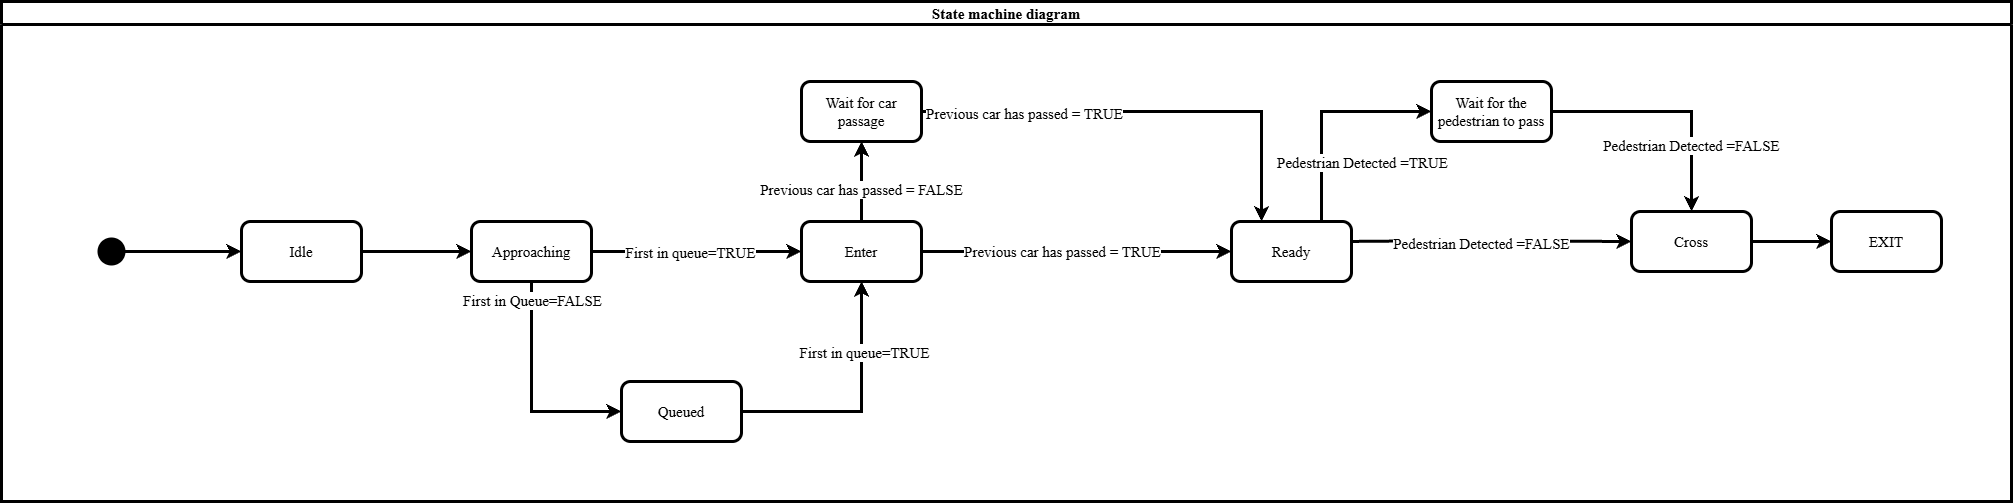

The diagram above was exported from draw.io. Its source (the exported page's mxGraphModel, read from the mxfile embedded in the PNG):
<mxGraphModel dx="2066" dy="2309" grid="1" gridSize="10" guides="1" tooltips="1" connect="1" arrows="1" fold="1" page="1" pageScale="1" pageWidth="850" pageHeight="1100" math="0" shadow="0">
  <root>
    <mxCell id="rBC9fhLtKiuhSmsUWqxo-0" />
    <mxCell id="rBC9fhLtKiuhSmsUWqxo-1" parent="rBC9fhLtKiuhSmsUWqxo-0" />
    <mxCell id="rBC9fhLtKiuhSmsUWqxo-2" value="State machine diagram" style="swimlane;fontFamily=Times New Roman;fontSize=15;strokeWidth=3;" vertex="1" parent="rBC9fhLtKiuhSmsUWqxo-1">
      <mxGeometry x="150" y="-970" width="2010" height="500" as="geometry" />
    </mxCell>
    <mxCell id="rBC9fhLtKiuhSmsUWqxo-3" value="" style="edgeStyle=orthogonalEdgeStyle;rounded=0;orthogonalLoop=1;jettySize=auto;html=1;strokeWidth=3;fontSize=15;fontFamily=Times New Roman;" edge="1" parent="rBC9fhLtKiuhSmsUWqxo-2" source="rBC9fhLtKiuhSmsUWqxo-5" target="rBC9fhLtKiuhSmsUWqxo-17">
      <mxGeometry relative="1" as="geometry">
        <Array as="points">
          <mxPoint x="530" y="410" />
        </Array>
      </mxGeometry>
    </mxCell>
    <mxCell id="rBC9fhLtKiuhSmsUWqxo-4" value="First in Queue=FALSE" style="edgeLabel;html=1;align=center;verticalAlign=middle;resizable=0;points=[];fontSize=15;fontFamily=Times New Roman;" vertex="1" connectable="0" parent="rBC9fhLtKiuhSmsUWqxo-3">
      <mxGeometry x="-0.125" relative="1" as="geometry">
        <mxPoint y="-78" as="offset" />
      </mxGeometry>
    </mxCell>
    <mxCell id="rBC9fhLtKiuhSmsUWqxo-5" value="Approaching" style="rounded=1;whiteSpace=wrap;html=1;strokeWidth=3;fontFamily=Times New Roman;fontSize=15;" vertex="1" parent="rBC9fhLtKiuhSmsUWqxo-2">
      <mxGeometry x="470" y="220" width="120" height="60" as="geometry" />
    </mxCell>
    <mxCell id="rBC9fhLtKiuhSmsUWqxo-6" value="Idle" style="rounded=1;whiteSpace=wrap;html=1;strokeWidth=3;fontFamily=Times New Roman;fontSize=15;" vertex="1" parent="rBC9fhLtKiuhSmsUWqxo-2">
      <mxGeometry x="240" y="220" width="120" height="60" as="geometry" />
    </mxCell>
    <mxCell id="gon2AK64oqJHxLFj-WXb-1" value="" style="edgeStyle=orthogonalEdgeStyle;rounded=0;orthogonalLoop=1;jettySize=auto;html=1;fontFamily=Times New Roman;fontSize=15;strokeWidth=3;" edge="1" parent="rBC9fhLtKiuhSmsUWqxo-2" source="rBC9fhLtKiuhSmsUWqxo-9" target="gon2AK64oqJHxLFj-WXb-0">
      <mxGeometry relative="1" as="geometry" />
    </mxCell>
    <mxCell id="8ozc04D42dRPJvkRMk_d-1" value="&lt;span&gt;Previous car has passed = FALSE&lt;/span&gt;" style="edgeLabel;html=1;align=center;verticalAlign=middle;resizable=0;points=[];fontFamily=Times New Roman;fontSize=15;" vertex="1" connectable="0" parent="gon2AK64oqJHxLFj-WXb-1">
      <mxGeometry x="-0.175" y="1" relative="1" as="geometry">
        <mxPoint as="offset" />
      </mxGeometry>
    </mxCell>
    <mxCell id="rBC9fhLtKiuhSmsUWqxo-9" value="Enter" style="rounded=1;whiteSpace=wrap;html=1;strokeWidth=3;fontFamily=Times New Roman;fontSize=15;" vertex="1" parent="rBC9fhLtKiuhSmsUWqxo-2">
      <mxGeometry x="800" y="220" width="120" height="60" as="geometry" />
    </mxCell>
    <mxCell id="rBC9fhLtKiuhSmsUWqxo-12" value="" style="shape=waypoint;sketch=0;fillStyle=solid;size=6;pointerEvents=1;points=[];fillColor=none;resizable=0;rotatable=0;perimeter=centerPerimeter;snapToPoint=1;strokeWidth=12;fontFamily=Times New Roman;fontSize=15;" vertex="1" parent="rBC9fhLtKiuhSmsUWqxo-2">
      <mxGeometry x="100" y="240" width="20" height="20" as="geometry" />
    </mxCell>
    <mxCell id="rBC9fhLtKiuhSmsUWqxo-13" value="" style="endArrow=classic;html=1;rounded=0;exitX=0.9;exitY=0.9;exitDx=0;exitDy=0;exitPerimeter=0;strokeWidth=3;fontFamily=Times New Roman;fontSize=15;" edge="1" parent="rBC9fhLtKiuhSmsUWqxo-2" source="rBC9fhLtKiuhSmsUWqxo-12" target="rBC9fhLtKiuhSmsUWqxo-6">
      <mxGeometry width="50" height="50" relative="1" as="geometry">
        <mxPoint x="690" y="390" as="sourcePoint" />
        <mxPoint x="740" y="340" as="targetPoint" />
      </mxGeometry>
    </mxCell>
    <mxCell id="rBC9fhLtKiuhSmsUWqxo-14" value="" style="endArrow=classic;html=1;rounded=0;exitX=1;exitY=0.5;exitDx=0;exitDy=0;exitPerimeter=0;strokeWidth=3;fontSize=15;fontFamily=Times New Roman;" edge="1" parent="rBC9fhLtKiuhSmsUWqxo-2" source="rBC9fhLtKiuhSmsUWqxo-6" target="rBC9fhLtKiuhSmsUWqxo-5">
      <mxGeometry width="50" height="50" relative="1" as="geometry">
        <mxPoint x="690" y="390" as="sourcePoint" />
        <mxPoint x="740" y="340" as="targetPoint" />
      </mxGeometry>
    </mxCell>
    <mxCell id="rBC9fhLtKiuhSmsUWqxo-17" value="Queued" style="rounded=1;whiteSpace=wrap;html=1;strokeWidth=3;fontFamily=Times New Roman;fontSize=15;" vertex="1" parent="rBC9fhLtKiuhSmsUWqxo-2">
      <mxGeometry x="620" y="380" width="120" height="60" as="geometry" />
    </mxCell>
    <mxCell id="rBC9fhLtKiuhSmsUWqxo-18" value="" style="endArrow=classic;html=1;rounded=0;exitX=1;exitY=0.5;exitDx=0;exitDy=0;entryX=0.5;entryY=1;entryDx=0;entryDy=0;strokeWidth=3;fontFamily=Times New Roman;fontSize=15;" edge="1" parent="rBC9fhLtKiuhSmsUWqxo-2" source="rBC9fhLtKiuhSmsUWqxo-17" target="rBC9fhLtKiuhSmsUWqxo-9">
      <mxGeometry width="50" height="50" relative="1" as="geometry">
        <mxPoint x="630" y="400" as="sourcePoint" />
        <mxPoint x="680" y="350" as="targetPoint" />
        <Array as="points">
          <mxPoint x="860" y="410" />
        </Array>
      </mxGeometry>
    </mxCell>
    <mxCell id="rBC9fhLtKiuhSmsUWqxo-19" value="&lt;span&gt;First in queue=TRUE&lt;/span&gt;" style="edgeLabel;html=1;align=center;verticalAlign=middle;resizable=0;points=[];fontFamily=Times New Roman;fontSize=15;" vertex="1" connectable="0" parent="rBC9fhLtKiuhSmsUWqxo-18">
      <mxGeometry x="0.44" y="-2" relative="1" as="geometry">
        <mxPoint as="offset" />
      </mxGeometry>
    </mxCell>
    <mxCell id="rBC9fhLtKiuhSmsUWqxo-23" value="" style="endArrow=classic;html=1;rounded=0;exitX=1;exitY=0.5;exitDx=0;exitDy=0;entryX=0;entryY=0.5;entryDx=0;entryDy=0;strokeWidth=3;fontFamily=Times New Roman;fontSize=15;" edge="1" parent="rBC9fhLtKiuhSmsUWqxo-2" source="rBC9fhLtKiuhSmsUWqxo-5" target="rBC9fhLtKiuhSmsUWqxo-9">
      <mxGeometry width="50" height="50" relative="1" as="geometry">
        <mxPoint x="620" y="420" as="sourcePoint" />
        <mxPoint x="670" y="370" as="targetPoint" />
      </mxGeometry>
    </mxCell>
    <mxCell id="rBC9fhLtKiuhSmsUWqxo-24" value="&lt;span&gt;First in queue=TRUE&lt;/span&gt;" style="edgeLabel;html=1;align=center;verticalAlign=middle;resizable=0;points=[];fontFamily=Times New Roman;fontSize=15;" vertex="1" connectable="0" parent="rBC9fhLtKiuhSmsUWqxo-23">
      <mxGeometry x="-0.0667" relative="1" as="geometry">
        <mxPoint as="offset" />
      </mxGeometry>
    </mxCell>
    <mxCell id="gon2AK64oqJHxLFj-WXb-3" value="" style="edgeStyle=orthogonalEdgeStyle;rounded=0;orthogonalLoop=1;jettySize=auto;html=1;fontFamily=Times New Roman;fontSize=15;strokeWidth=3;entryX=0.25;entryY=0;entryDx=0;entryDy=0;" edge="1" parent="rBC9fhLtKiuhSmsUWqxo-2" source="gon2AK64oqJHxLFj-WXb-0" target="gon2AK64oqJHxLFj-WXb-2">
      <mxGeometry relative="1" as="geometry" />
    </mxCell>
    <mxCell id="8ozc04D42dRPJvkRMk_d-2" value="&lt;span&gt;Previous car has passed = TRUE&lt;/span&gt;" style="edgeLabel;html=1;align=center;verticalAlign=middle;resizable=0;points=[];fontFamily=Times New Roman;fontSize=15;" vertex="1" connectable="0" parent="gon2AK64oqJHxLFj-WXb-3">
      <mxGeometry x="-0.5481" y="-1" relative="1" as="geometry">
        <mxPoint as="offset" />
      </mxGeometry>
    </mxCell>
    <mxCell id="gon2AK64oqJHxLFj-WXb-0" value="Wait for car passage" style="whiteSpace=wrap;html=1;fontSize=15;fontFamily=Times New Roman;rounded=1;strokeWidth=3;" vertex="1" parent="rBC9fhLtKiuhSmsUWqxo-2">
      <mxGeometry x="800" y="80" width="120" height="60" as="geometry" />
    </mxCell>
    <mxCell id="gon2AK64oqJHxLFj-WXb-4" value="" style="endArrow=classic;html=1;rounded=0;entryX=0;entryY=0.5;entryDx=0;entryDy=0;exitX=1;exitY=0.5;exitDx=0;exitDy=0;fontFamily=Times New Roman;fontSize=15;strokeWidth=3;" edge="1" parent="rBC9fhLtKiuhSmsUWqxo-2" source="rBC9fhLtKiuhSmsUWqxo-9" target="gon2AK64oqJHxLFj-WXb-2">
      <mxGeometry width="50" height="50" relative="1" as="geometry">
        <mxPoint x="820" y="320" as="sourcePoint" />
        <mxPoint x="870" y="270" as="targetPoint" />
      </mxGeometry>
    </mxCell>
    <mxCell id="8ozc04D42dRPJvkRMk_d-0" value="&lt;span&gt;Previous car has passed = TRUE&lt;/span&gt;" style="edgeLabel;html=1;align=center;verticalAlign=middle;resizable=0;points=[];fontFamily=Times New Roman;fontSize=15;" vertex="1" connectable="0" parent="gon2AK64oqJHxLFj-WXb-4">
      <mxGeometry x="-0.1" y="1" relative="1" as="geometry">
        <mxPoint as="offset" />
      </mxGeometry>
    </mxCell>
    <mxCell id="gon2AK64oqJHxLFj-WXb-2" value="Ready" style="whiteSpace=wrap;html=1;fontSize=15;fontFamily=Times New Roman;rounded=1;strokeWidth=3;" vertex="1" parent="rBC9fhLtKiuhSmsUWqxo-2">
      <mxGeometry x="1230" y="220" width="120" height="60" as="geometry" />
    </mxCell>
    <mxCell id="rBC9fhLtKiuhSmsUWqxo-7" value="" style="edgeStyle=orthogonalEdgeStyle;rounded=0;orthogonalLoop=1;jettySize=auto;html=1;strokeWidth=3;fontFamily=Times New Roman;fontSize=15;exitX=0.75;exitY=0;exitDx=0;exitDy=0;entryX=0;entryY=0.5;entryDx=0;entryDy=0;" edge="1" parent="rBC9fhLtKiuhSmsUWqxo-2" source="gon2AK64oqJHxLFj-WXb-2" target="rBC9fhLtKiuhSmsUWqxo-22">
      <mxGeometry relative="1" as="geometry">
        <mxPoint x="1290" y="210" as="sourcePoint" />
        <Array as="points">
          <mxPoint x="1320" y="110" />
        </Array>
      </mxGeometry>
    </mxCell>
    <mxCell id="rBC9fhLtKiuhSmsUWqxo-8" value="&lt;div&gt;Pedestrian Detected =TRUE&lt;/div&gt;" style="edgeLabel;html=1;align=center;verticalAlign=middle;resizable=0;points=[];fontFamily=Times New Roman;fontSize=15;" vertex="1" connectable="0" parent="rBC9fhLtKiuhSmsUWqxo-7">
      <mxGeometry x="-0.4167" y="1" relative="1" as="geometry">
        <mxPoint x="41" y="4" as="offset" />
      </mxGeometry>
    </mxCell>
    <mxCell id="rBC9fhLtKiuhSmsUWqxo-10" value="" style="edgeStyle=orthogonalEdgeStyle;rounded=0;orthogonalLoop=1;jettySize=auto;html=1;strokeWidth=3;fontFamily=Times New Roman;fontSize=15;" edge="1" parent="rBC9fhLtKiuhSmsUWqxo-2" source="rBC9fhLtKiuhSmsUWqxo-11" target="rBC9fhLtKiuhSmsUWqxo-25">
      <mxGeometry relative="1" as="geometry" />
    </mxCell>
    <mxCell id="rBC9fhLtKiuhSmsUWqxo-11" value="Cross" style="rounded=1;whiteSpace=wrap;html=1;strokeWidth=3;fontFamily=Times New Roman;fontSize=15;" vertex="1" parent="rBC9fhLtKiuhSmsUWqxo-2">
      <mxGeometry x="1629.9999999999998" y="210" width="120" height="60" as="geometry" />
    </mxCell>
    <mxCell id="rBC9fhLtKiuhSmsUWqxo-15" value="" style="endArrow=classic;html=1;rounded=0;exitX=1;exitY=0.5;exitDx=0;exitDy=0;entryX=0;entryY=0.5;entryDx=0;entryDy=0;strokeWidth=3;fontSize=15;fontFamily=Times New Roman;" edge="1" parent="rBC9fhLtKiuhSmsUWqxo-2" target="rBC9fhLtKiuhSmsUWqxo-11">
      <mxGeometry width="50" height="50" relative="1" as="geometry">
        <mxPoint x="1350" y="240" as="sourcePoint" />
        <mxPoint x="1630" y="239.5" as="targetPoint" />
        <Array as="points">
          <mxPoint x="1410" y="239.5" />
        </Array>
      </mxGeometry>
    </mxCell>
    <mxCell id="rBC9fhLtKiuhSmsUWqxo-16" value="&lt;div&gt;Pedestrian Detected =FALSE&lt;/div&gt;" style="edgeLabel;html=1;align=center;verticalAlign=middle;resizable=0;points=[];fontFamily=Times New Roman;fontSize=15;" vertex="1" connectable="0" parent="rBC9fhLtKiuhSmsUWqxo-15">
      <mxGeometry x="-0.0714" y="-2" relative="1" as="geometry">
        <mxPoint as="offset" />
      </mxGeometry>
    </mxCell>
    <mxCell id="rBC9fhLtKiuhSmsUWqxo-20" style="edgeStyle=orthogonalEdgeStyle;rounded=0;orthogonalLoop=1;jettySize=auto;html=1;exitX=1;exitY=0.5;exitDx=0;exitDy=0;entryX=0.5;entryY=0;entryDx=0;entryDy=0;strokeWidth=3;fontFamily=Times New Roman;fontSize=15;" edge="1" parent="rBC9fhLtKiuhSmsUWqxo-2" source="rBC9fhLtKiuhSmsUWqxo-22" target="rBC9fhLtKiuhSmsUWqxo-11">
      <mxGeometry relative="1" as="geometry" />
    </mxCell>
    <mxCell id="rBC9fhLtKiuhSmsUWqxo-21" value="&lt;div&gt;Pedestrian Detected =FALSE&lt;/div&gt;" style="edgeLabel;html=1;align=center;verticalAlign=middle;resizable=0;points=[];fontFamily=Times New Roman;fontSize=15;" vertex="1" connectable="0" parent="rBC9fhLtKiuhSmsUWqxo-20">
      <mxGeometry x="0.4385" y="-1" relative="1" as="geometry">
        <mxPoint as="offset" />
      </mxGeometry>
    </mxCell>
    <mxCell id="rBC9fhLtKiuhSmsUWqxo-22" value="Wait for the pedestrian to pass" style="rounded=1;whiteSpace=wrap;html=1;strokeWidth=3;fontFamily=Times New Roman;fontSize=15;" vertex="1" parent="rBC9fhLtKiuhSmsUWqxo-2">
      <mxGeometry x="1430" y="80" width="120" height="60" as="geometry" />
    </mxCell>
    <mxCell id="rBC9fhLtKiuhSmsUWqxo-25" value="EXIT" style="whiteSpace=wrap;html=1;fontSize=15;fontFamily=Times New Roman;rounded=1;strokeWidth=3;" vertex="1" parent="rBC9fhLtKiuhSmsUWqxo-2">
      <mxGeometry x="1830" y="210" width="110" height="60" as="geometry" />
    </mxCell>
  </root>
</mxGraphModel>